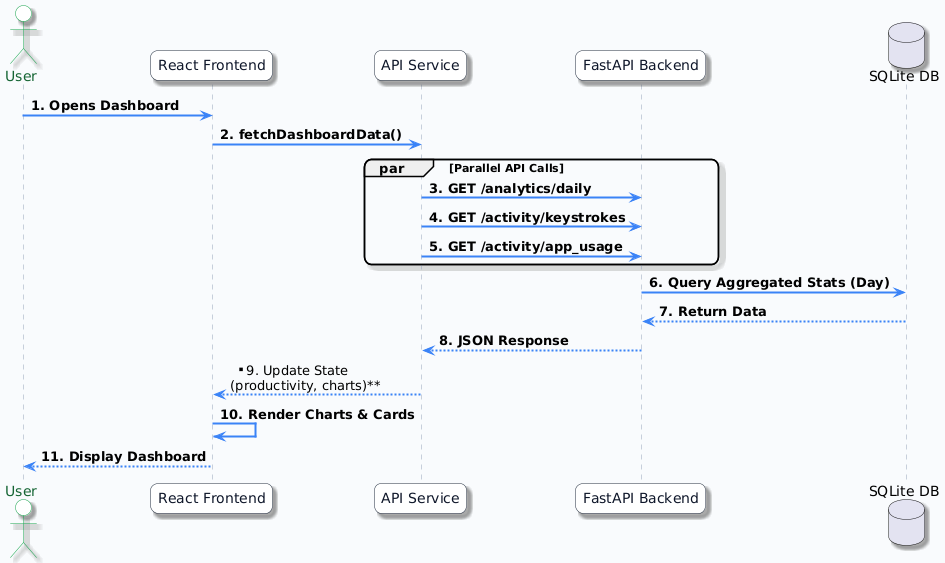

The diagram above was rendered by PlantUML. Its source (embedded in the PNG):
@startuml
' =======================
' Global Styling (Light Mode)
' =======================
skinparam backgroundColor #f8fafc
skinparam shadowing true
skinparam RoundCorner 15

skinparam sequence {
    ArrowColor #3b82f6
    ArrowThickness 2
    LifeLineBorderColor #94a3b8
    LifeLineBackgroundColor #ffffff
    ParticipantBorderColor #1e293b
    ParticipantBackgroundColor #ffffff
    ParticipantFontColor #0f172a
    ActorBorderColor #16a34a
    ActorBackgroundColor #ffffff
    ActorFontColor #166534
}

skinparam note {
    BackgroundColor #f1f5f9
    BorderColor #94a3b8
    FontColor #0f172a
}

' =======================
' Participants
' =======================
actor User

participant "React Frontend" as FE
participant "API Service" as API
participant "FastAPI Backend" as BE
database "SQLite DB" as DB

' =======================
' Flow
' =======================
User -> FE : **1. Opens Dashboard**

FE -> API : **2. fetchDashboardData()**

par Parallel API Calls
    API -> BE : **3. GET /analytics/daily**
    API -> BE : **4. GET /activity/keystrokes**
    API -> BE : **5. GET /activity/app_usage**
end

BE -> DB : **6. Query Aggregated Stats (Day)**
DB --> BE : **7. Return Data**

BE --> API : **8. JSON Response**

API --> FE : **9. Update State\n(productivity, charts)**

FE -> FE : **10. Render Charts & Cards**

FE --> User : **11. Display Dashboard**
@enduml